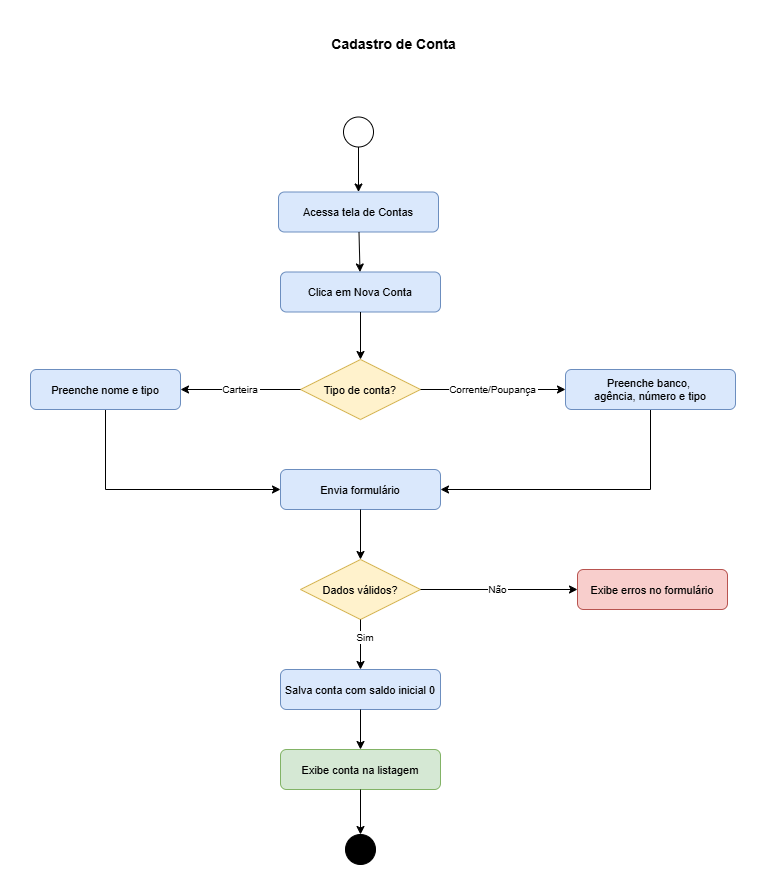

The diagram above was exported from draw.io. Its source (the exported page's mxGraphModel, read from the mxfile embedded in the PNG):
<mxGraphModel dx="5962" dy="4281" grid="1" gridSize="10" guides="1" tooltips="1" connect="1" arrows="1" fold="1" page="1" pageScale="1" pageWidth="827" pageHeight="1169" math="0" shadow="0">
  <root>
    <mxCell id="0" />
    <mxCell id="1" parent="0" />
    <mxCell id="2" parent="1" style="text;html=1;fontSize=14;fontStyle=1;align=center;" value="Cadastro de Conta" vertex="1">
      <mxGeometry height="30" width="300" x="263" y="-2320" as="geometry" />
    </mxCell>
    <mxCell id="3" parent="1" style="ellipse;fillColor=none;strokeColor=#000000;" value="" vertex="1">
      <mxGeometry height="30" width="30" x="363" y="-2232.5" as="geometry" />
    </mxCell>
    <mxCell id="4" parent="1" style="rounded=1;fillColor=#dae8fc;strokeColor=#6c8ebf;fontSize=11;" value="Acessa tela de Contas" vertex="1">
      <mxGeometry height="40" width="160" x="298" y="-2157.5" as="geometry" />
    </mxCell>
    <mxCell id="5" parent="1" style="rounded=1;fillColor=#dae8fc;strokeColor=#6c8ebf;fontSize=11;" value="Clica em Nova Conta" vertex="1">
      <mxGeometry height="40" width="160" x="300" y="-2077.5" as="geometry" />
    </mxCell>
    <mxCell id="6" parent="1" style="rhombus;fillColor=#fff2cc;strokeColor=#d6b656;fontSize=11;" value="Tipo de conta?" vertex="1">
      <mxGeometry height="60" width="120" x="320" y="-1990" as="geometry" />
    </mxCell>
    <mxCell id="7" edge="1" parent="1" source="8" style="edgeStyle=orthogonalEdgeStyle;rounded=0;orthogonalLoop=1;jettySize=auto;html=1;entryX=0;entryY=0.5;entryDx=0;entryDy=0;exitX=0.5;exitY=1;exitDx=0;exitDy=0;" target="11">
      <mxGeometry relative="1" as="geometry" />
    </mxCell>
    <mxCell id="8" parent="1" style="rounded=1;fillColor=#dae8fc;strokeColor=#6c8ebf;fontSize=11;" value="Preenche nome e tipo" vertex="1">
      <mxGeometry height="40" width="150" x="50" y="-1980" as="geometry" />
    </mxCell>
    <mxCell id="9" edge="1" parent="1" source="10" style="edgeStyle=orthogonalEdgeStyle;rounded=0;orthogonalLoop=1;jettySize=auto;html=1;entryX=1;entryY=0.5;entryDx=0;entryDy=0;exitX=0.5;exitY=1;exitDx=0;exitDy=0;" target="11">
      <mxGeometry relative="1" as="geometry" />
    </mxCell>
    <mxCell id="10" parent="1" style="rounded=1;fillColor=#dae8fc;strokeColor=#6c8ebf;fontSize=11;" value="Preenche banco, &#10;agência, número e tipo" vertex="1">
      <mxGeometry height="40" width="170" x="585" y="-1980" as="geometry" />
    </mxCell>
    <mxCell id="11" parent="1" style="rounded=1;fillColor=#dae8fc;strokeColor=#6c8ebf;fontSize=11;" value="Envia formulário" vertex="1">
      <mxGeometry height="40" width="160" x="300" y="-1880" as="geometry" />
    </mxCell>
    <mxCell id="12" parent="1" style="rhombus;fillColor=#fff2cc;strokeColor=#d6b656;fontSize=11;" value="Dados válidos?" vertex="1">
      <mxGeometry height="60" width="120" x="320" y="-1790" as="geometry" />
    </mxCell>
    <mxCell id="13" parent="1" style="rounded=1;fillColor=#f8cecc;strokeColor=#b85450;fontSize=11;" value="Exibe erros no formulário" vertex="1">
      <mxGeometry height="40" width="150" x="597" y="-1780" as="geometry" />
    </mxCell>
    <mxCell id="14" parent="1" style="rounded=1;fillColor=#dae8fc;strokeColor=#6c8ebf;fontSize=11;" value="Salva conta com saldo inicial 0" vertex="1">
      <mxGeometry height="40" width="160" x="300" y="-1680" as="geometry" />
    </mxCell>
    <mxCell id="15" parent="1" style="rounded=1;fillColor=#d5e8d4;strokeColor=#82b366;fontSize=11;" value="Exibe conta na listagem" vertex="1">
      <mxGeometry height="40" width="160" x="300" y="-1600" as="geometry" />
    </mxCell>
    <mxCell id="16" parent="1" style="ellipse;fillColor=#000000;strokeColor=#000000;double=1;" value="" vertex="1">
      <mxGeometry height="30" width="30" x="365" y="-1515" as="geometry" />
    </mxCell>
    <mxCell id="17" edge="1" parent="1" source="3" target="4">
      <mxGeometry relative="1" as="geometry" />
    </mxCell>
    <mxCell id="18" edge="1" parent="1" source="4" target="5">
      <mxGeometry relative="1" as="geometry" />
    </mxCell>
    <mxCell id="19" edge="1" parent="1" source="5" target="6">
      <mxGeometry relative="1" as="geometry" />
    </mxCell>
    <mxCell id="20" edge="1" parent="1" source="6" style="fontSize=10;" target="8" value="Carteira">
      <mxGeometry relative="1" as="geometry" />
    </mxCell>
    <mxCell id="21" edge="1" parent="1" source="6" style="fontSize=10;" target="10" value="Corrente/Poupança">
      <mxGeometry relative="1" as="geometry" />
    </mxCell>
    <mxCell id="22" edge="1" parent="1" source="11" target="12">
      <mxGeometry relative="1" as="geometry" />
    </mxCell>
    <mxCell id="23" edge="1" parent="1" source="12" style="fontSize=10;" target="13" value="Não">
      <mxGeometry relative="1" as="geometry" />
    </mxCell>
    <mxCell id="24" edge="1" parent="1" source="12" style="fontSize=10;" target="14" value="Sim">
      <mxGeometry relative="1" x="-0.3333" y="5" as="geometry">
        <mxPoint as="offset" />
      </mxGeometry>
    </mxCell>
    <mxCell id="25" edge="1" parent="1" source="14" target="15">
      <mxGeometry relative="1" as="geometry" />
    </mxCell>
    <mxCell id="26" edge="1" parent="1" source="15" target="16">
      <mxGeometry relative="1" as="geometry" />
    </mxCell>
  </root>
</mxGraphModel>